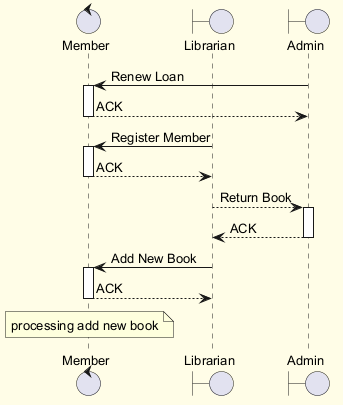

The diagram above was rendered by PlantUML. Its source (embedded in the PNG):
@startuml
skinparam backgroundColor #FFFDE7
skinparam classBackgroundColor #FFF9C4
skinparam classBorderColor #F57F17
skinparam defaultFontSize 13
control "Member" as M
boundary "Librarian" as L
boundary "Admin" as A
A -> M : Renew Loan
activate M
M --> A : ACK
deactivate M
L -> M : Register Member
activate M
M --> L : ACK
deactivate M
L --> A : Return Book
activate A
A --> L : ACK
deactivate A
L -> M : Add New Book
activate M
M --> L : ACK
deactivate M
note over M : processing add new book
@enduml